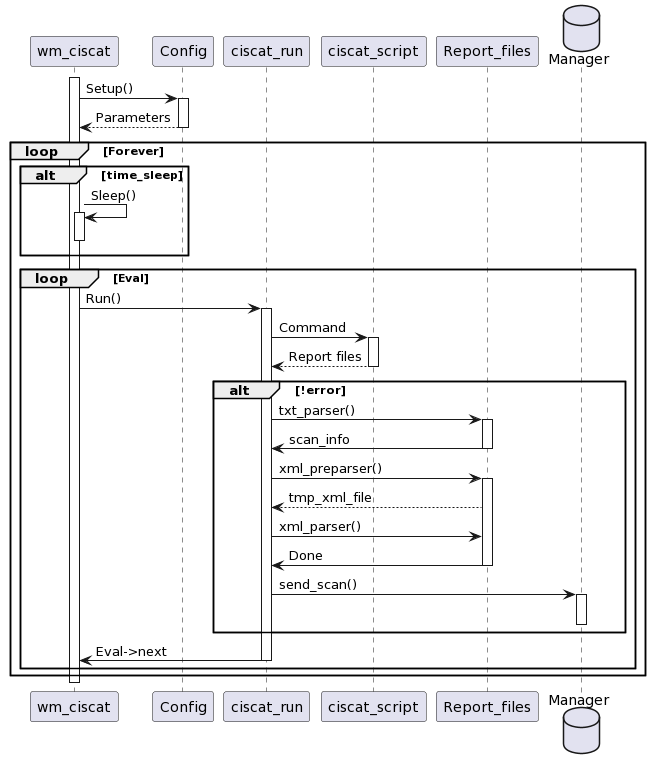

The diagram above was rendered by PlantUML. Its source (embedded in the PNG):
@startuml
' Copyright (C) 2015, Wazuh Inc.
' Created by Wazuh, Inc. <info@wazuh.com>.
' This program is free software; you can redistribute it and/or modify it under the terms of GPLv2


activate wm_ciscat

wm_ciscat -> Config: Setup()
activate Config
wm_ciscat <-- Config: Parameters
deactivate Config

loop Forever
    alt time_sleep
        wm_ciscat -> wm_ciscat: Sleep()
        activate wm_ciscat
        deactivate wm_ciscat
    end

    loop Eval
        wm_ciscat -> ciscat_run: Run()
        activate ciscat_run
        ciscat_run -> ciscat_script: Command
        activate ciscat_script
        ciscat_script --> ciscat_run: Report files
        deactivate ciscat_script
        alt !error
            ciscat_run -> Report_files: txt_parser()
            activate Report_files
            Report_files -> ciscat_run: scan_info
            deactivate Report_files
            ciscat_run -> Report_files: xml_preparser()
            activate Report_files
            Report_files --> ciscat_run: tmp_xml_file
            ciscat_run -> Report_files: xml_parser()
            Report_files -> ciscat_run: Done
            deactivate Report_files
            database Manager
            ciscat_run -> Manager: send_scan()
            activate Manager
            deactivate Manager
        end
        ciscat_run -> wm_ciscat: Eval->next
        deactivate ciscat_run
    end
end

deactivate wm_ciscat
@enduml